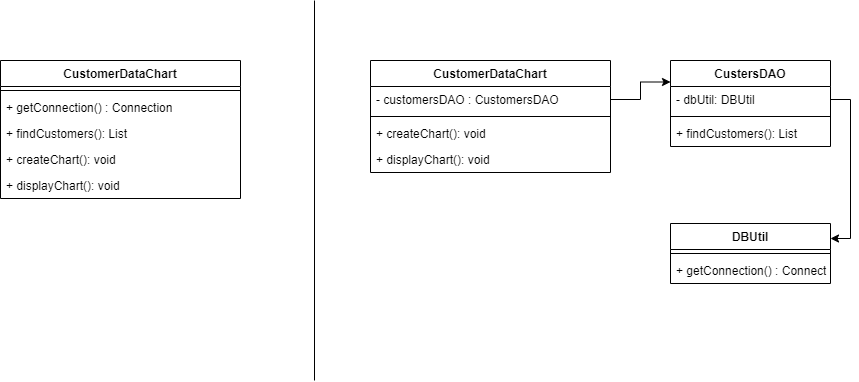

The diagram above was exported from draw.io. Its source (the exported page's mxGraphModel, read from the mxfile embedded in the PNG):
<mxGraphModel dx="1024" dy="592" grid="1" gridSize="10" guides="1" tooltips="1" connect="1" arrows="1" fold="1" page="1" pageScale="1" pageWidth="827" pageHeight="1169" math="0" shadow="0">
  <root>
    <mxCell id="0" />
    <mxCell id="1" parent="0" />
    <mxCell id="rGUl4EQE-Vc0AVe27KT3-6" value="CustomerDataChart" style="swimlane;fontStyle=1;align=center;verticalAlign=top;childLayout=stackLayout;horizontal=1;startSize=26;horizontalStack=0;resizeParent=1;resizeParentMax=0;resizeLast=0;collapsible=1;marginBottom=0;" vertex="1" parent="1">
      <mxGeometry x="100" y="120" width="240" height="138" as="geometry" />
    </mxCell>
    <mxCell id="rGUl4EQE-Vc0AVe27KT3-8" value="" style="line;strokeWidth=1;fillColor=none;align=left;verticalAlign=middle;spacingTop=-1;spacingLeft=3;spacingRight=3;rotatable=0;labelPosition=right;points=[];portConstraint=eastwest;" vertex="1" parent="rGUl4EQE-Vc0AVe27KT3-6">
      <mxGeometry y="26" width="240" height="8" as="geometry" />
    </mxCell>
    <mxCell id="rGUl4EQE-Vc0AVe27KT3-9" value="+ getConnection() : Connection" style="text;strokeColor=none;fillColor=none;align=left;verticalAlign=top;spacingLeft=4;spacingRight=4;overflow=hidden;rotatable=0;points=[[0,0.5],[1,0.5]];portConstraint=eastwest;" vertex="1" parent="rGUl4EQE-Vc0AVe27KT3-6">
      <mxGeometry y="34" width="240" height="26" as="geometry" />
    </mxCell>
    <mxCell id="rGUl4EQE-Vc0AVe27KT3-10" value="+ findCustomers(): List" style="text;strokeColor=none;fillColor=none;align=left;verticalAlign=top;spacingLeft=4;spacingRight=4;overflow=hidden;rotatable=0;points=[[0,0.5],[1,0.5]];portConstraint=eastwest;" vertex="1" parent="rGUl4EQE-Vc0AVe27KT3-6">
      <mxGeometry y="60" width="240" height="26" as="geometry" />
    </mxCell>
    <mxCell id="rGUl4EQE-Vc0AVe27KT3-11" value="+ createChart(): void" style="text;strokeColor=none;fillColor=none;align=left;verticalAlign=top;spacingLeft=4;spacingRight=4;overflow=hidden;rotatable=0;points=[[0,0.5],[1,0.5]];portConstraint=eastwest;" vertex="1" parent="rGUl4EQE-Vc0AVe27KT3-6">
      <mxGeometry y="86" width="240" height="26" as="geometry" />
    </mxCell>
    <mxCell id="rGUl4EQE-Vc0AVe27KT3-12" value="+ displayChart(): void" style="text;strokeColor=none;fillColor=none;align=left;verticalAlign=top;spacingLeft=4;spacingRight=4;overflow=hidden;rotatable=0;points=[[0,0.5],[1,0.5]];portConstraint=eastwest;" vertex="1" parent="rGUl4EQE-Vc0AVe27KT3-6">
      <mxGeometry y="112" width="240" height="26" as="geometry" />
    </mxCell>
    <mxCell id="rGUl4EQE-Vc0AVe27KT3-13" value="CustomerDataChart" style="swimlane;fontStyle=1;align=center;verticalAlign=top;childLayout=stackLayout;horizontal=1;startSize=26;horizontalStack=0;resizeParent=1;resizeParentMax=0;resizeLast=0;collapsible=1;marginBottom=0;" vertex="1" parent="1">
      <mxGeometry x="470" y="120" width="240" height="112" as="geometry" />
    </mxCell>
    <mxCell id="rGUl4EQE-Vc0AVe27KT3-25" value="- customersDAO : CustomersDAO" style="text;strokeColor=none;fillColor=none;align=left;verticalAlign=top;spacingLeft=4;spacingRight=4;overflow=hidden;rotatable=0;points=[[0,0.5],[1,0.5]];portConstraint=eastwest;" vertex="1" parent="rGUl4EQE-Vc0AVe27KT3-13">
      <mxGeometry y="26" width="240" height="26" as="geometry" />
    </mxCell>
    <mxCell id="rGUl4EQE-Vc0AVe27KT3-14" value="" style="line;strokeWidth=1;fillColor=none;align=left;verticalAlign=middle;spacingTop=-1;spacingLeft=3;spacingRight=3;rotatable=0;labelPosition=right;points=[];portConstraint=eastwest;" vertex="1" parent="rGUl4EQE-Vc0AVe27KT3-13">
      <mxGeometry y="52" width="240" height="8" as="geometry" />
    </mxCell>
    <mxCell id="rGUl4EQE-Vc0AVe27KT3-17" value="+ createChart(): void" style="text;strokeColor=none;fillColor=none;align=left;verticalAlign=top;spacingLeft=4;spacingRight=4;overflow=hidden;rotatable=0;points=[[0,0.5],[1,0.5]];portConstraint=eastwest;" vertex="1" parent="rGUl4EQE-Vc0AVe27KT3-13">
      <mxGeometry y="60" width="240" height="26" as="geometry" />
    </mxCell>
    <mxCell id="rGUl4EQE-Vc0AVe27KT3-18" value="+ displayChart(): void" style="text;strokeColor=none;fillColor=none;align=left;verticalAlign=top;spacingLeft=4;spacingRight=4;overflow=hidden;rotatable=0;points=[[0,0.5],[1,0.5]];portConstraint=eastwest;" vertex="1" parent="rGUl4EQE-Vc0AVe27KT3-13">
      <mxGeometry y="86" width="240" height="26" as="geometry" />
    </mxCell>
    <mxCell id="rGUl4EQE-Vc0AVe27KT3-21" value="CustersDAO" style="swimlane;fontStyle=1;align=center;verticalAlign=top;childLayout=stackLayout;horizontal=1;startSize=26;horizontalStack=0;resizeParent=1;resizeParentMax=0;resizeLast=0;collapsible=1;marginBottom=0;" vertex="1" parent="1">
      <mxGeometry x="770" y="120" width="160" height="86" as="geometry" />
    </mxCell>
    <mxCell id="rGUl4EQE-Vc0AVe27KT3-22" value="- dbUtil: DBUtil" style="text;strokeColor=none;fillColor=none;align=left;verticalAlign=top;spacingLeft=4;spacingRight=4;overflow=hidden;rotatable=0;points=[[0,0.5],[1,0.5]];portConstraint=eastwest;" vertex="1" parent="rGUl4EQE-Vc0AVe27KT3-21">
      <mxGeometry y="26" width="160" height="26" as="geometry" />
    </mxCell>
    <mxCell id="rGUl4EQE-Vc0AVe27KT3-23" value="" style="line;strokeWidth=1;fillColor=none;align=left;verticalAlign=middle;spacingTop=-1;spacingLeft=3;spacingRight=3;rotatable=0;labelPosition=right;points=[];portConstraint=eastwest;" vertex="1" parent="rGUl4EQE-Vc0AVe27KT3-21">
      <mxGeometry y="52" width="160" height="8" as="geometry" />
    </mxCell>
    <mxCell id="rGUl4EQE-Vc0AVe27KT3-19" value="+ findCustomers(): List" style="text;strokeColor=none;fillColor=none;align=left;verticalAlign=top;spacingLeft=4;spacingRight=4;overflow=hidden;rotatable=0;points=[[0,0.5],[1,0.5]];portConstraint=eastwest;" vertex="1" parent="rGUl4EQE-Vc0AVe27KT3-21">
      <mxGeometry y="60" width="160" height="26" as="geometry" />
    </mxCell>
    <mxCell id="rGUl4EQE-Vc0AVe27KT3-26" style="edgeStyle=orthogonalEdgeStyle;rounded=0;orthogonalLoop=1;jettySize=auto;html=1;exitX=1;exitY=0.5;exitDx=0;exitDy=0;entryX=0;entryY=0.25;entryDx=0;entryDy=0;" edge="1" parent="1" source="rGUl4EQE-Vc0AVe27KT3-25" target="rGUl4EQE-Vc0AVe27KT3-21">
      <mxGeometry relative="1" as="geometry" />
    </mxCell>
    <mxCell id="rGUl4EQE-Vc0AVe27KT3-27" value="DBUtil" style="swimlane;fontStyle=1;align=center;verticalAlign=top;childLayout=stackLayout;horizontal=1;startSize=26;horizontalStack=0;resizeParent=1;resizeParentMax=0;resizeLast=0;collapsible=1;marginBottom=0;" vertex="1" parent="1">
      <mxGeometry x="770" y="283" width="160" height="60" as="geometry" />
    </mxCell>
    <mxCell id="rGUl4EQE-Vc0AVe27KT3-29" value="" style="line;strokeWidth=1;fillColor=none;align=left;verticalAlign=middle;spacingTop=-1;spacingLeft=3;spacingRight=3;rotatable=0;labelPosition=right;points=[];portConstraint=eastwest;" vertex="1" parent="rGUl4EQE-Vc0AVe27KT3-27">
      <mxGeometry y="26" width="160" height="8" as="geometry" />
    </mxCell>
    <mxCell id="rGUl4EQE-Vc0AVe27KT3-31" value="+ getConnection() : Connection" style="text;strokeColor=none;fillColor=none;align=left;verticalAlign=top;spacingLeft=4;spacingRight=4;overflow=hidden;rotatable=0;points=[[0,0.5],[1,0.5]];portConstraint=eastwest;" vertex="1" parent="rGUl4EQE-Vc0AVe27KT3-27">
      <mxGeometry y="34" width="160" height="26" as="geometry" />
    </mxCell>
    <mxCell id="rGUl4EQE-Vc0AVe27KT3-32" style="edgeStyle=orthogonalEdgeStyle;rounded=0;orthogonalLoop=1;jettySize=auto;html=1;exitX=1;exitY=0.5;exitDx=0;exitDy=0;entryX=1;entryY=0.25;entryDx=0;entryDy=0;" edge="1" parent="1" source="rGUl4EQE-Vc0AVe27KT3-22" target="rGUl4EQE-Vc0AVe27KT3-27">
      <mxGeometry relative="1" as="geometry" />
    </mxCell>
    <mxCell id="rGUl4EQE-Vc0AVe27KT3-33" value="" style="endArrow=none;html=1;" edge="1" parent="1">
      <mxGeometry width="50" height="50" relative="1" as="geometry">
        <mxPoint x="414" y="440" as="sourcePoint" />
        <mxPoint x="414" y="60" as="targetPoint" />
      </mxGeometry>
    </mxCell>
  </root>
</mxGraphModel>